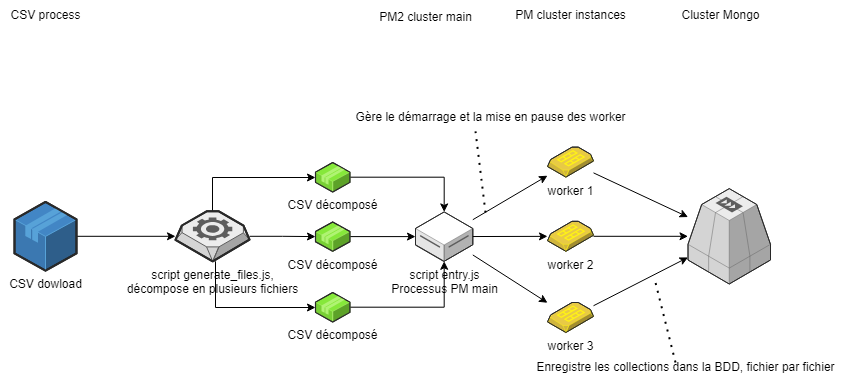

The diagram above was exported from draw.io. Its source (the exported page's mxGraphModel, read from the mxfile embedded in the PNG):
<mxGraphModel dx="1434" dy="1987" grid="1" gridSize="10" guides="1" tooltips="1" connect="1" arrows="1" fold="1" page="1" pageScale="1" pageWidth="827" pageHeight="1169" math="0" shadow="0">
  <root>
    <mxCell id="0" />
    <mxCell id="1" parent="0" />
    <mxCell id="0TvV177-Pb--mHKr2AWI-16" style="edgeStyle=orthogonalEdgeStyle;rounded=0;orthogonalLoop=1;jettySize=auto;html=1;" edge="1" parent="1" source="0TvV177-Pb--mHKr2AWI-1" target="0TvV177-Pb--mHKr2AWI-2">
      <mxGeometry relative="1" as="geometry" />
    </mxCell>
    <mxCell id="0TvV177-Pb--mHKr2AWI-1" value="CSV dowload" style="verticalLabelPosition=bottom;html=1;verticalAlign=top;strokeWidth=1;align=center;outlineConnect=0;dashed=0;outlineConnect=0;shape=mxgraph.aws3d.application;fillColor=#4286c5;strokeColor=#57A2D8;aspect=fixed;" vertex="1" parent="1">
      <mxGeometry x="49" y="199.4" width="62" height="68.8" as="geometry" />
    </mxCell>
    <mxCell id="0TvV177-Pb--mHKr2AWI-19" style="edgeStyle=orthogonalEdgeStyle;rounded=0;orthogonalLoop=1;jettySize=auto;html=1;" edge="1" parent="1" source="0TvV177-Pb--mHKr2AWI-2" target="0TvV177-Pb--mHKr2AWI-7">
      <mxGeometry relative="1" as="geometry">
        <Array as="points">
          <mxPoint x="247" y="175" />
        </Array>
      </mxGeometry>
    </mxCell>
    <mxCell id="0TvV177-Pb--mHKr2AWI-20" style="edgeStyle=orthogonalEdgeStyle;rounded=0;orthogonalLoop=1;jettySize=auto;html=1;" edge="1" parent="1" source="0TvV177-Pb--mHKr2AWI-2" target="0TvV177-Pb--mHKr2AWI-17">
      <mxGeometry relative="1" as="geometry" />
    </mxCell>
    <mxCell id="0TvV177-Pb--mHKr2AWI-21" style="edgeStyle=orthogonalEdgeStyle;rounded=0;orthogonalLoop=1;jettySize=auto;html=1;" edge="1" parent="1" source="0TvV177-Pb--mHKr2AWI-2" target="0TvV177-Pb--mHKr2AWI-18">
      <mxGeometry relative="1" as="geometry">
        <mxPoint x="270" y="259" as="sourcePoint" />
        <Array as="points">
          <mxPoint x="250" y="305" />
        </Array>
      </mxGeometry>
    </mxCell>
    <mxCell id="0TvV177-Pb--mHKr2AWI-2" value="script&amp;nbsp;generate_files.js,&lt;div&gt;décompose en plusieurs fichiers&lt;/div&gt;" style="verticalLabelPosition=bottom;html=1;verticalAlign=top;strokeWidth=1;align=center;outlineConnect=0;dashed=0;outlineConnect=0;shape=mxgraph.aws3d.worker;fillColor=#ECECEC;strokeColor=#5E5E5E;aspect=fixed;" vertex="1" parent="1">
      <mxGeometry x="210" y="208.8" width="74" height="50" as="geometry" />
    </mxCell>
    <mxCell id="0TvV177-Pb--mHKr2AWI-3" value="CSV process" style="text;html=1;align=center;verticalAlign=middle;resizable=0;points=[];autosize=1;strokeColor=none;fillColor=none;" vertex="1" parent="1">
      <mxGeometry x="35" y="-2" width="90" height="30" as="geometry" />
    </mxCell>
    <mxCell id="0TvV177-Pb--mHKr2AWI-4" value="PM2 cluster main" style="text;html=1;align=center;verticalAlign=middle;resizable=0;points=[];autosize=1;strokeColor=none;fillColor=none;" vertex="1" parent="1">
      <mxGeometry x="400" width="120" height="30" as="geometry" />
    </mxCell>
    <mxCell id="0TvV177-Pb--mHKr2AWI-5" value="PM cluster instances" style="text;html=1;align=center;verticalAlign=middle;resizable=0;points=[];autosize=1;strokeColor=none;fillColor=none;" vertex="1" parent="1">
      <mxGeometry x="540" y="-2" width="130" height="30" as="geometry" />
    </mxCell>
    <mxCell id="0TvV177-Pb--mHKr2AWI-6" value="Cluster Mongo" style="text;html=1;align=center;verticalAlign=middle;resizable=0;points=[];autosize=1;strokeColor=none;fillColor=none;" vertex="1" parent="1">
      <mxGeometry x="705" y="-2" width="100" height="30" as="geometry" />
    </mxCell>
    <mxCell id="0TvV177-Pb--mHKr2AWI-22" style="edgeStyle=orthogonalEdgeStyle;rounded=0;orthogonalLoop=1;jettySize=auto;html=1;" edge="1" parent="1" source="0TvV177-Pb--mHKr2AWI-7" target="0TvV177-Pb--mHKr2AWI-11">
      <mxGeometry relative="1" as="geometry" />
    </mxCell>
    <mxCell id="0TvV177-Pb--mHKr2AWI-7" value="CSV décomposé" style="verticalLabelPosition=bottom;html=1;verticalAlign=top;strokeWidth=1;align=center;outlineConnect=0;dashed=0;outlineConnect=0;shape=mxgraph.aws3d.application2;fillColor=#86E83A;strokeColor=#B0F373;aspect=fixed;" vertex="1" parent="1">
      <mxGeometry x="350" y="160" width="34.39" height="29.4" as="geometry" />
    </mxCell>
    <mxCell id="0TvV177-Pb--mHKr2AWI-11" value="script entry.js&lt;br&gt;Processus PM main" style="verticalLabelPosition=bottom;html=1;verticalAlign=top;strokeWidth=1;align=center;outlineConnect=0;dashed=0;outlineConnect=0;shape=mxgraph.aws3d.dataServer;strokeColor=#5E5E5E;aspect=fixed;" vertex="1" parent="1">
      <mxGeometry x="450" y="209.42" width="57.3" height="49.38" as="geometry" />
    </mxCell>
    <mxCell id="0TvV177-Pb--mHKr2AWI-15" value="" style="verticalLabelPosition=bottom;html=1;verticalAlign=top;strokeWidth=1;align=center;outlineConnect=0;dashed=0;outlineConnect=0;shape=mxgraph.aws3d.sqs;fillColor=#ECECEC;strokeColor=#5E5E5E;aspect=fixed;" vertex="1" parent="1">
      <mxGeometry x="722.5" y="186.11" width="82.5" height="95.39" as="geometry" />
    </mxCell>
    <mxCell id="0TvV177-Pb--mHKr2AWI-26" style="edgeStyle=orthogonalEdgeStyle;rounded=0;orthogonalLoop=1;jettySize=auto;html=1;" edge="1" parent="1" source="0TvV177-Pb--mHKr2AWI-17" target="0TvV177-Pb--mHKr2AWI-11">
      <mxGeometry relative="1" as="geometry" />
    </mxCell>
    <mxCell id="0TvV177-Pb--mHKr2AWI-17" value="CSV décomposé" style="verticalLabelPosition=bottom;html=1;verticalAlign=top;strokeWidth=1;align=center;outlineConnect=0;dashed=0;outlineConnect=0;shape=mxgraph.aws3d.application2;fillColor=#86E83A;strokeColor=#B0F373;aspect=fixed;" vertex="1" parent="1">
      <mxGeometry x="350" y="219.39999999999998" width="34.39" height="29.4" as="geometry" />
    </mxCell>
    <mxCell id="0TvV177-Pb--mHKr2AWI-27" style="edgeStyle=orthogonalEdgeStyle;rounded=0;orthogonalLoop=1;jettySize=auto;html=1;" edge="1" parent="1" source="0TvV177-Pb--mHKr2AWI-18" target="0TvV177-Pb--mHKr2AWI-11">
      <mxGeometry relative="1" as="geometry" />
    </mxCell>
    <mxCell id="0TvV177-Pb--mHKr2AWI-18" value="CSV décomposé" style="verticalLabelPosition=bottom;html=1;verticalAlign=top;strokeWidth=1;align=center;outlineConnect=0;dashed=0;outlineConnect=0;shape=mxgraph.aws3d.application2;fillColor=#86E83A;strokeColor=#B0F373;aspect=fixed;" vertex="1" parent="1">
      <mxGeometry x="350" y="290" width="34.39" height="29.4" as="geometry" />
    </mxCell>
    <mxCell id="0TvV177-Pb--mHKr2AWI-33" value="worker 1" style="verticalLabelPosition=bottom;html=1;verticalAlign=top;strokeWidth=1;align=center;outlineConnect=0;dashed=0;outlineConnect=0;shape=mxgraph.aws3d.ami;aspect=fixed;fillColor=#E8CA45;strokeColor=#FFF215;" vertex="1" parent="1">
      <mxGeometry x="582" y="144.61" width="46" height="30" as="geometry" />
    </mxCell>
    <mxCell id="0TvV177-Pb--mHKr2AWI-34" value="worker 2" style="verticalLabelPosition=bottom;html=1;verticalAlign=top;strokeWidth=1;align=center;outlineConnect=0;dashed=0;outlineConnect=0;shape=mxgraph.aws3d.ami;aspect=fixed;fillColor=#E8CA45;strokeColor=#FFF215;" vertex="1" parent="1">
      <mxGeometry x="582" y="218.8" width="46" height="30" as="geometry" />
    </mxCell>
    <mxCell id="0TvV177-Pb--mHKr2AWI-35" value="worker 3" style="verticalLabelPosition=bottom;html=1;verticalAlign=top;strokeWidth=1;align=center;outlineConnect=0;dashed=0;outlineConnect=0;shape=mxgraph.aws3d.ami;aspect=fixed;fillColor=#E8CA45;strokeColor=#FFF215;" vertex="1" parent="1">
      <mxGeometry x="582" y="300" width="46" height="30" as="geometry" />
    </mxCell>
    <mxCell id="0TvV177-Pb--mHKr2AWI-39" value="" style="endArrow=classic;html=1;rounded=0;" edge="1" parent="1" source="0TvV177-Pb--mHKr2AWI-11" target="0TvV177-Pb--mHKr2AWI-33">
      <mxGeometry width="50" height="50" relative="1" as="geometry">
        <mxPoint x="507.3" y="199.7" as="sourcePoint" />
        <mxPoint x="557.3" y="149.7" as="targetPoint" />
      </mxGeometry>
    </mxCell>
    <mxCell id="0TvV177-Pb--mHKr2AWI-40" value="" style="endArrow=classic;html=1;rounded=0;" edge="1" parent="1" source="0TvV177-Pb--mHKr2AWI-11" target="0TvV177-Pb--mHKr2AWI-34">
      <mxGeometry width="50" height="50" relative="1" as="geometry">
        <mxPoint x="517" y="227" as="sourcePoint" />
        <mxPoint x="592" y="183" as="targetPoint" />
      </mxGeometry>
    </mxCell>
    <mxCell id="0TvV177-Pb--mHKr2AWI-41" value="" style="endArrow=classic;html=1;rounded=0;" edge="1" parent="1" source="0TvV177-Pb--mHKr2AWI-11" target="0TvV177-Pb--mHKr2AWI-35">
      <mxGeometry width="50" height="50" relative="1" as="geometry">
        <mxPoint x="527" y="237" as="sourcePoint" />
        <mxPoint x="602" y="193" as="targetPoint" />
      </mxGeometry>
    </mxCell>
    <mxCell id="0TvV177-Pb--mHKr2AWI-42" value="Gère le démarrage et la mise en pause des worker" style="text;html=1;align=center;verticalAlign=middle;resizable=0;points=[];autosize=1;strokeColor=none;fillColor=none;" vertex="1" parent="1">
      <mxGeometry x="380" y="100" width="290" height="30" as="geometry" />
    </mxCell>
    <mxCell id="0TvV177-Pb--mHKr2AWI-43" value="" style="endArrow=classic;html=1;rounded=0;" edge="1" parent="1" source="0TvV177-Pb--mHKr2AWI-33" target="0TvV177-Pb--mHKr2AWI-15">
      <mxGeometry width="50" height="50" relative="1" as="geometry">
        <mxPoint x="674.39" y="160" as="sourcePoint" />
        <mxPoint x="749.39" y="116" as="targetPoint" />
      </mxGeometry>
    </mxCell>
    <mxCell id="0TvV177-Pb--mHKr2AWI-44" value="" style="endArrow=classic;html=1;rounded=0;" edge="1" parent="1" source="0TvV177-Pb--mHKr2AWI-34" target="0TvV177-Pb--mHKr2AWI-15">
      <mxGeometry width="50" height="50" relative="1" as="geometry">
        <mxPoint x="638" y="178" as="sourcePoint" />
        <mxPoint x="733" y="215" as="targetPoint" />
      </mxGeometry>
    </mxCell>
    <mxCell id="0TvV177-Pb--mHKr2AWI-45" value="" style="endArrow=classic;html=1;rounded=0;" edge="1" parent="1" source="0TvV177-Pb--mHKr2AWI-35" target="0TvV177-Pb--mHKr2AWI-15">
      <mxGeometry width="50" height="50" relative="1" as="geometry">
        <mxPoint x="648" y="188" as="sourcePoint" />
        <mxPoint x="743" y="225" as="targetPoint" />
      </mxGeometry>
    </mxCell>
    <mxCell id="0TvV177-Pb--mHKr2AWI-46" value="Enregistre les collections dans la BDD, fichier par fichier" style="text;html=1;align=center;verticalAlign=middle;resizable=0;points=[];autosize=1;strokeColor=none;fillColor=none;" vertex="1" parent="1">
      <mxGeometry x="560" y="350" width="320" height="30" as="geometry" />
    </mxCell>
    <mxCell id="0TvV177-Pb--mHKr2AWI-51" value="" style="endArrow=none;dashed=1;html=1;dashPattern=1 3;strokeWidth=2;rounded=0;" edge="1" parent="1">
      <mxGeometry width="50" height="50" relative="1" as="geometry">
        <mxPoint x="710" y="360" as="sourcePoint" />
        <mxPoint x="690" y="280" as="targetPoint" />
      </mxGeometry>
    </mxCell>
    <mxCell id="0TvV177-Pb--mHKr2AWI-52" value="" style="endArrow=none;dashed=1;html=1;dashPattern=1 3;strokeWidth=2;rounded=0;" edge="1" parent="1">
      <mxGeometry width="50" height="50" relative="1" as="geometry">
        <mxPoint x="520" y="210" as="sourcePoint" />
        <mxPoint x="510" y="128.8" as="targetPoint" />
      </mxGeometry>
    </mxCell>
  </root>
</mxGraphModel>